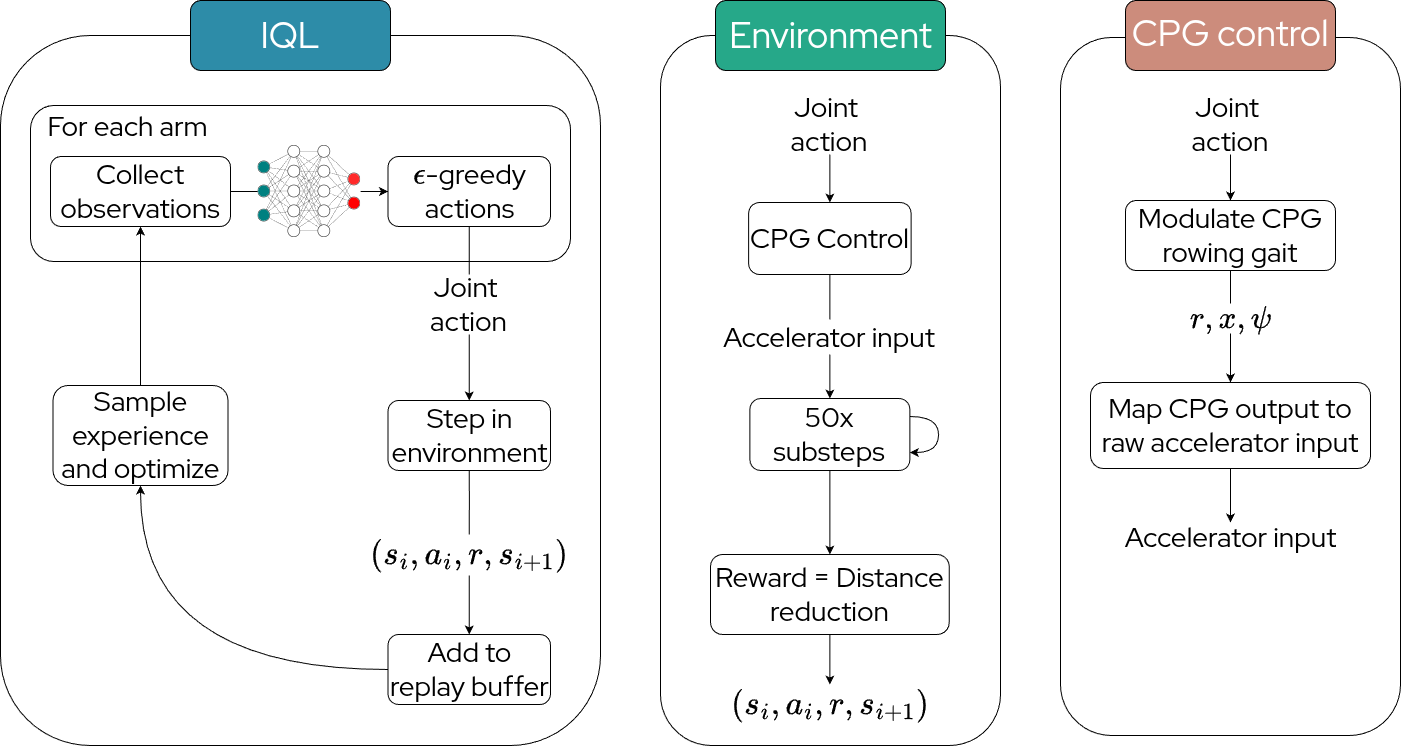

The diagram above was exported from draw.io. Its source (the exported page's mxGraphModel, read from the mxfile embedded in the PNG):
<mxGraphModel dx="1863" dy="1262" grid="1" gridSize="10" guides="1" tooltips="1" connect="1" arrows="1" fold="1" page="1" pageScale="1" pageWidth="827" pageHeight="1169" math="1" shadow="0">
  <root>
    <mxCell id="0" />
    <mxCell id="1" parent="0" />
    <mxCell id="PVndWHz5h4cZEU6JbYKX-2" parent="1" style="rounded=1;whiteSpace=wrap;html=1;fillColor=light-dark(#FFFFFF,#FFFFFF);fontColor=light-dark(#000000,#000000);" value="" vertex="1">
      <mxGeometry height="710" width="600" y="35" as="geometry" />
    </mxCell>
    <mxCell id="PVndWHz5h4cZEU6JbYKX-3" parent="1" style="rounded=1;whiteSpace=wrap;html=1;fillColor=light-dark(#2D8CA8,#4394AC);fillStyle=solid;gradientColor=none;fontColor=light-dark(#000000,#000000);" value="" vertex="1">
      <mxGeometry height="70" width="200" x="190" as="geometry" />
    </mxCell>
    <mxCell id="PVndWHz5h4cZEU6JbYKX-5" parent="1" style="text;html=1;whiteSpace=wrap;strokeColor=none;fillColor=none;align=center;verticalAlign=middle;rounded=0;fontColor=light-dark(#FFFFFF,#FFFFFF);fontSize=36;fontFamily=Red Hat Display;fontSource=https%3A%2F%2Ffonts.googleapis.com%2Fcss%3Ffamily%3DRed%2BHat%2BDisplay;fontStyle=0;container=1;" value="IQL" vertex="1">
      <mxGeometry height="30" width="60" x="260" y="20" as="geometry" />
    </mxCell>
    <mxCell id="PVndWHz5h4cZEU6JbYKX-6" parent="1" style="rounded=1;whiteSpace=wrap;html=1;fillColor=light-dark(#FFFFFF,#FFFFFF);fontColor=light-dark(#000000,#000000);" value="" vertex="1">
      <mxGeometry height="710" width="340" x="660" y="35" as="geometry" />
    </mxCell>
    <mxCell id="PVndWHz5h4cZEU6JbYKX-7" parent="1" style="rounded=1;whiteSpace=wrap;html=1;fillColor=light-dark(#26A889,#4394AC);fillStyle=solid;gradientColor=none;fontColor=light-dark(#000000,#000000);fontStyle=0" value="" vertex="1">
      <mxGeometry height="70" width="230" x="715" as="geometry" />
    </mxCell>
    <mxCell id="PVndWHz5h4cZEU6JbYKX-8" parent="1" style="text;html=1;whiteSpace=wrap;strokeColor=none;fillColor=none;align=center;verticalAlign=middle;rounded=0;fontColor=light-dark(#FFFFFF,#FFFFFF);fontSize=36;fontFamily=Red Hat Display;fontSource=https%3A%2F%2Ffonts.googleapis.com%2Fcss%3Ffamily%3DRed%2BHat%2BDisplay;fontStyle=0" value="Environment" vertex="1">
      <mxGeometry height="25" width="65" x="797.5" y="22.5" as="geometry" />
    </mxCell>
    <mxCell id="PVndWHz5h4cZEU6JbYKX-13" parent="1" style="rounded=1;whiteSpace=wrap;html=1;fillColor=light-dark(#FFFFFF,#FFFFFF);fontColor=light-dark(#000000,#000000);" value="" vertex="1">
      <mxGeometry height="698" width="340" x="1060" y="37" as="geometry" />
    </mxCell>
    <mxCell id="PVndWHz5h4cZEU6JbYKX-14" parent="1" style="rounded=1;whiteSpace=wrap;html=1;fillColor=light-dark(#CC8C7C,#4394AC);fillStyle=solid;gradientColor=none;fontColor=light-dark(#000000,#000000);" value="" vertex="1">
      <mxGeometry height="70" width="210" x="1125" as="geometry" />
    </mxCell>
    <mxCell id="PVndWHz5h4cZEU6JbYKX-15" parent="1" style="text;html=1;whiteSpace=wrap;strokeColor=none;fillColor=none;align=center;verticalAlign=middle;rounded=0;fontColor=light-dark(#FFFFFF,#FFFFFF);fontSize=36;fontFamily=Red Hat Display;fontSource=https%3A%2F%2Ffonts.googleapis.com%2Fcss%3Ffamily%3DRed%2BHat%2BDisplay;fontStyle=0" value="CPG control" vertex="1">
      <mxGeometry height="25" width="200" x="1130" y="20" as="geometry" />
    </mxCell>
    <mxCell id="Yrja2kV_NFgE-igCIyvg-35" edge="1" parent="1" source="0Tunu0gu9B9KrkULtyji-49" style="edgeStyle=orthogonalEdgeStyle;rounded=0;orthogonalLoop=1;jettySize=auto;html=1;exitX=0.5;exitY=1;exitDx=0;exitDy=0;entryX=0.5;entryY=0;entryDx=0;entryDy=0;" target="Yrja2kV_NFgE-igCIyvg-33">
      <mxGeometry relative="1" as="geometry" />
    </mxCell>
    <mxCell id="0Tunu0gu9B9KrkULtyji-49" parent="1" style="text;html=1;whiteSpace=wrap;strokeColor=none;fillColor=none;align=center;verticalAlign=middle;rounded=0;fontFamily=Red Hat Display;fontSource=https%3A%2F%2Ffonts.googleapis.com%2Fcss%3Ffamily%3DRed%2BHat%2BDisplay;fontSize=28;" value="Joint&amp;nbsp;&lt;div&gt;action&lt;/div&gt;" vertex="1">
      <mxGeometry height="60" width="96" x="781.37" y="94" as="geometry" />
    </mxCell>
    <mxCell id="Yrja2kV_NFgE-igCIyvg-11" parent="1" style="rounded=1;whiteSpace=wrap;html=1;fillColor=light-dark(#FFFFFF,#FFFFFF);" value="" vertex="1">
      <mxGeometry height="156" width="540" x="30" y="105" as="geometry" />
    </mxCell>
    <mxCell id="Yrja2kV_NFgE-igCIyvg-12" parent="1" style="text;html=1;whiteSpace=wrap;strokeColor=none;fillColor=none;align=center;verticalAlign=middle;rounded=0;fontFamily=Red Hat Display;fontSource=https%3A%2F%2Ffonts.googleapis.com%2Fcss%3Ffamily%3DRed%2BHat%2BDisplay;fontSize=28;" value="For each arm" vertex="1">
      <mxGeometry height="30" width="185" x="35" y="111" as="geometry" />
    </mxCell>
    <mxCell id="Yrja2kV_NFgE-igCIyvg-19" edge="1" parent="1" source="Yrja2kV_NFgE-igCIyvg-13" style="edgeStyle=orthogonalEdgeStyle;rounded=0;orthogonalLoop=1;jettySize=auto;html=1;exitX=1;exitY=0.5;exitDx=0;exitDy=0;entryX=0;entryY=0.5;entryDx=0;entryDy=0;endArrow=none;endFill=0;" target="Yrja2kV_NFgE-igCIyvg-14">
      <mxGeometry relative="1" as="geometry" />
    </mxCell>
    <mxCell id="Yrja2kV_NFgE-igCIyvg-13" parent="1" style="rounded=1;whiteSpace=wrap;html=1;fillColor=light-dark(#FFFFFF,#FFFFFF);fontColor=light-dark(#000000,#000000);fontFamily=Red Hat Display;fontSource=https%3A%2F%2Ffonts.googleapis.com%2Fcss%3Ffamily%3DRed%2BHat%2BDisplay;fontSize=28;" value="Collect observations" vertex="1">
      <mxGeometry height="70" width="180" x="50" y="156" as="geometry" />
    </mxCell>
    <mxCell id="Yrja2kV_NFgE-igCIyvg-20" edge="1" parent="1" source="Yrja2kV_NFgE-igCIyvg-14" style="edgeStyle=orthogonalEdgeStyle;rounded=0;orthogonalLoop=1;jettySize=auto;html=1;exitX=1;exitY=0.5;exitDx=0;exitDy=0;entryX=0;entryY=0.5;entryDx=0;entryDy=0;" target="Yrja2kV_NFgE-igCIyvg-15">
      <mxGeometry relative="1" as="geometry" />
    </mxCell>
    <mxCell id="Yrja2kV_NFgE-igCIyvg-14" parent="1" style="shape=image;verticalLabelPosition=bottom;labelBackgroundColor=default;verticalAlign=top;aspect=fixed;imageAspect=0;editableCssRules=.*;image=data:image/svg+xml,(base64 omitted: 15080 chars);fontColor=light-dark(#000000,#000000);" value="" vertex="1">
      <mxGeometry height="92" width="102.62" x="257.5" y="145" as="geometry" />
    </mxCell>
    <mxCell id="Yrja2kV_NFgE-igCIyvg-23" edge="1" parent="1" source="Yrja2kV_NFgE-igCIyvg-15" style="edgeStyle=orthogonalEdgeStyle;rounded=0;orthogonalLoop=1;jettySize=auto;html=1;exitX=0.5;exitY=1;exitDx=0;exitDy=0;entryX=0.5;entryY=0;entryDx=0;entryDy=0;endArrow=none;endFill=0;" target="Yrja2kV_NFgE-igCIyvg-22">
      <mxGeometry relative="1" as="geometry" />
    </mxCell>
    <mxCell id="Yrja2kV_NFgE-igCIyvg-15" parent="1" style="rounded=1;whiteSpace=wrap;html=1;fillColor=light-dark(#FFFFFF,#FFFFFF);fontColor=light-dark(#000000,#000000);fontFamily=Red Hat Display;fontSource=https%3A%2F%2Ffonts.googleapis.com%2Fcss%3Ffamily%3DRed%2BHat%2BDisplay;fontSize=28;" value="&lt;span style=&quot;background-color: transparent;&quot;&gt;\(\epsilon\)-greedy actions&lt;/span&gt;" vertex="1">
      <mxGeometry height="70" width="162.5" x="387.5" y="156" as="geometry" />
    </mxCell>
    <mxCell id="Yrja2kV_NFgE-igCIyvg-27" edge="1" parent="1" source="Yrja2kV_NFgE-igCIyvg-21" style="edgeStyle=orthogonalEdgeStyle;rounded=0;orthogonalLoop=1;jettySize=auto;html=1;exitX=0.5;exitY=1;exitDx=0;exitDy=0;endArrow=none;endFill=0;" target="Yrja2kV_NFgE-igCIyvg-25">
      <mxGeometry relative="1" as="geometry" />
    </mxCell>
    <mxCell id="Yrja2kV_NFgE-igCIyvg-21" parent="1" style="rounded=1;whiteSpace=wrap;html=1;fillColor=light-dark(#FFFFFF,#FFFFFF);fontColor=light-dark(#000000,#000000);fontFamily=Red Hat Display;fontSource=https%3A%2F%2Ffonts.googleapis.com%2Fcss%3Ffamily%3DRed%2BHat%2BDisplay;fontSize=28;" value="Step in environment" vertex="1">
      <mxGeometry height="70" width="162.5" x="387.5" y="400" as="geometry" />
    </mxCell>
    <mxCell id="Yrja2kV_NFgE-igCIyvg-24" edge="1" parent="1" source="Yrja2kV_NFgE-igCIyvg-22" style="edgeStyle=orthogonalEdgeStyle;rounded=0;orthogonalLoop=1;jettySize=auto;html=1;exitX=0.5;exitY=1;exitDx=0;exitDy=0;entryX=0.5;entryY=0;entryDx=0;entryDy=0;" target="Yrja2kV_NFgE-igCIyvg-21">
      <mxGeometry relative="1" as="geometry" />
    </mxCell>
    <mxCell id="Yrja2kV_NFgE-igCIyvg-22" parent="1" style="text;html=1;whiteSpace=wrap;strokeColor=none;fillColor=none;align=center;verticalAlign=middle;rounded=0;fontFamily=Red Hat Display;fontSource=https%3A%2F%2Ffonts.googleapis.com%2Fcss%3Ffamily%3DRed%2BHat%2BDisplay;fontSize=28;" value="Joint&amp;nbsp;&lt;div&gt;action&lt;/div&gt;" vertex="1">
      <mxGeometry height="60" width="73" x="432.25" y="274" as="geometry" />
    </mxCell>
    <mxCell id="Yrja2kV_NFgE-igCIyvg-28" edge="1" parent="1" source="Yrja2kV_NFgE-igCIyvg-25" style="edgeStyle=orthogonalEdgeStyle;rounded=0;orthogonalLoop=1;jettySize=auto;html=1;" target="Yrja2kV_NFgE-igCIyvg-26">
      <mxGeometry relative="1" as="geometry" />
    </mxCell>
    <mxCell id="Yrja2kV_NFgE-igCIyvg-25" parent="1" style="text;html=1;whiteSpace=wrap;strokeColor=none;fillColor=none;align=center;verticalAlign=middle;rounded=0;fontSize=28;" value="&lt;div&gt;\((s_i,a_i,r,s_{i+1})\)&lt;/div&gt;" vertex="1">
      <mxGeometry height="41" width="191.25" x="373.13" y="534" as="geometry" />
    </mxCell>
    <mxCell id="Yrja2kV_NFgE-igCIyvg-30" edge="1" parent="1" source="Yrja2kV_NFgE-igCIyvg-26" style="edgeStyle=orthogonalEdgeStyle;rounded=0;orthogonalLoop=1;jettySize=auto;html=1;exitX=0;exitY=0.5;exitDx=0;exitDy=0;entryX=0.5;entryY=1;entryDx=0;entryDy=0;curved=1;" target="Yrja2kV_NFgE-igCIyvg-29">
      <mxGeometry relative="1" as="geometry" />
    </mxCell>
    <mxCell id="Yrja2kV_NFgE-igCIyvg-26" parent="1" style="rounded=1;whiteSpace=wrap;html=1;fillColor=light-dark(#FFFFFF,#FFFFFF);fontColor=light-dark(#000000,#000000);fontFamily=Red Hat Display;fontSource=https%3A%2F%2Ffonts.googleapis.com%2Fcss%3Ffamily%3DRed%2BHat%2BDisplay;fontSize=28;" value="Add to replay buffer" vertex="1">
      <mxGeometry height="70" width="162.5" x="387.5" y="634" as="geometry" />
    </mxCell>
    <mxCell id="Yrja2kV_NFgE-igCIyvg-31" edge="1" parent="1" source="Yrja2kV_NFgE-igCIyvg-29" style="edgeStyle=orthogonalEdgeStyle;rounded=0;orthogonalLoop=1;jettySize=auto;html=1;exitX=0.5;exitY=0;exitDx=0;exitDy=0;entryX=0.5;entryY=1;entryDx=0;entryDy=0;" target="Yrja2kV_NFgE-igCIyvg-13">
      <mxGeometry relative="1" as="geometry" />
    </mxCell>
    <mxCell id="Yrja2kV_NFgE-igCIyvg-29" parent="1" style="rounded=1;whiteSpace=wrap;html=1;fillColor=light-dark(#FFFFFF,#FFFFFF);fontColor=light-dark(#000000,#000000);fontFamily=Red Hat Display;fontSource=https%3A%2F%2Ffonts.googleapis.com%2Fcss%3Ffamily%3DRed%2BHat%2BDisplay;fontSize=28;" value="Sample experience and optimize" vertex="1">
      <mxGeometry height="100" width="175" x="52.5" y="385" as="geometry" />
    </mxCell>
    <mxCell id="Yrja2kV_NFgE-igCIyvg-38" edge="1" parent="1" source="Yrja2kV_NFgE-igCIyvg-33" style="edgeStyle=orthogonalEdgeStyle;rounded=0;orthogonalLoop=1;jettySize=auto;html=1;exitX=0.5;exitY=1;exitDx=0;exitDy=0;entryX=0.5;entryY=0;entryDx=0;entryDy=0;endArrow=none;endFill=0;" target="Yrja2kV_NFgE-igCIyvg-37">
      <mxGeometry relative="1" as="geometry" />
    </mxCell>
    <mxCell id="Yrja2kV_NFgE-igCIyvg-33" parent="1" style="rounded=1;whiteSpace=wrap;html=1;fillColor=light-dark(#FFFFFF,#FFFFFF);fontColor=light-dark(#000000,#000000);fontFamily=Red Hat Display;fontSource=https%3A%2F%2Ffonts.googleapis.com%2Fcss%3Ffamily%3DRed%2BHat%2BDisplay;fontSize=28;" value="&lt;div&gt;CPG Control&lt;/div&gt;" vertex="1">
      <mxGeometry height="72" width="162.5" x="748.12" y="202" as="geometry" />
    </mxCell>
    <mxCell id="Yrja2kV_NFgE-igCIyvg-45" edge="1" parent="1" source="Yrja2kV_NFgE-igCIyvg-36" style="edgeStyle=orthogonalEdgeStyle;rounded=0;orthogonalLoop=1;jettySize=auto;html=1;exitX=0.5;exitY=1;exitDx=0;exitDy=0;entryX=0.5;entryY=0;entryDx=0;entryDy=0;" target="Yrja2kV_NFgE-igCIyvg-41">
      <mxGeometry relative="1" as="geometry" />
    </mxCell>
    <mxCell id="Yrja2kV_NFgE-igCIyvg-36" parent="1" style="rounded=1;whiteSpace=wrap;html=1;fillColor=light-dark(#FFFFFF,#FFFFFF);fontColor=light-dark(#000000,#000000);fontFamily=Red Hat Display;fontSource=https%3A%2F%2Ffonts.googleapis.com%2Fcss%3Ffamily%3DRed%2BHat%2BDisplay;fontSize=28;" value="50x substeps" vertex="1">
      <mxGeometry height="72" width="160" x="749.37" y="398" as="geometry" />
    </mxCell>
    <mxCell id="Yrja2kV_NFgE-igCIyvg-39" edge="1" parent="1" source="Yrja2kV_NFgE-igCIyvg-37" style="edgeStyle=orthogonalEdgeStyle;rounded=0;orthogonalLoop=1;jettySize=auto;html=1;exitX=0.5;exitY=1;exitDx=0;exitDy=0;entryX=0.5;entryY=0;entryDx=0;entryDy=0;" target="Yrja2kV_NFgE-igCIyvg-36">
      <mxGeometry relative="1" as="geometry" />
    </mxCell>
    <mxCell id="Yrja2kV_NFgE-igCIyvg-37" parent="1" style="text;html=1;whiteSpace=wrap;strokeColor=none;fillColor=none;align=center;verticalAlign=middle;rounded=0;fontFamily=Red Hat Display;fontSource=https%3A%2F%2Ffonts.googleapis.com%2Fcss%3Ffamily%3DRed%2BHat%2BDisplay;fontSize=28;" value="Accelerator input" vertex="1">
      <mxGeometry height="35" width="220" x="719.37" y="319" as="geometry" />
    </mxCell>
    <mxCell id="Yrja2kV_NFgE-igCIyvg-40" edge="1" parent="1" source="Yrja2kV_NFgE-igCIyvg-36" style="edgeStyle=orthogonalEdgeStyle;rounded=0;orthogonalLoop=1;jettySize=auto;html=1;exitX=1;exitY=0.25;exitDx=0;exitDy=0;entryX=1;entryY=0.75;entryDx=0;entryDy=0;curved=1;" target="Yrja2kV_NFgE-igCIyvg-36">
      <mxGeometry relative="1" as="geometry">
        <Array as="points">
          <mxPoint x="938.1199999999999" y="416" />
          <mxPoint x="938.1199999999999" y="452" />
        </Array>
      </mxGeometry>
    </mxCell>
    <mxCell id="Yrja2kV_NFgE-igCIyvg-46" edge="1" parent="1" source="Yrja2kV_NFgE-igCIyvg-41" style="edgeStyle=orthogonalEdgeStyle;rounded=0;orthogonalLoop=1;jettySize=auto;html=1;exitX=0.5;exitY=1;exitDx=0;exitDy=0;entryX=0.5;entryY=0;entryDx=0;entryDy=0;" target="Yrja2kV_NFgE-igCIyvg-44">
      <mxGeometry relative="1" as="geometry" />
    </mxCell>
    <mxCell id="Yrja2kV_NFgE-igCIyvg-41" parent="1" style="rounded=1;whiteSpace=wrap;html=1;fillColor=light-dark(#FFFFFF,#FFFFFF);fontColor=light-dark(#000000,#000000);fontFamily=Red Hat Display;fontSource=https%3A%2F%2Ffonts.googleapis.com%2Fcss%3Ffamily%3DRed%2BHat%2BDisplay;fontSize=28;" value="Reward =&amp;nbsp;&lt;span style=&quot;background-color: transparent;&quot;&gt;Distance reduction&lt;/span&gt;" vertex="1">
      <mxGeometry height="80" width="238.75" x="710.0000000000001" y="554" as="geometry" />
    </mxCell>
    <mxCell id="Yrja2kV_NFgE-igCIyvg-44" parent="1" style="text;html=1;whiteSpace=wrap;strokeColor=none;fillColor=none;align=center;verticalAlign=middle;rounded=0;fontSize=28;" value="&lt;div&gt;\((s_i,a_i,r,s_{i+1})\)&lt;/div&gt;" vertex="1">
      <mxGeometry height="41" width="191.25" x="733.7500000000001" y="684" as="geometry" />
    </mxCell>
    <mxCell id="Yrja2kV_NFgE-igCIyvg-50" edge="1" parent="1" source="Yrja2kV_NFgE-igCIyvg-47" style="edgeStyle=orthogonalEdgeStyle;rounded=0;orthogonalLoop=1;jettySize=auto;html=1;exitX=0.5;exitY=1;exitDx=0;exitDy=0;entryX=0.5;entryY=0;entryDx=0;entryDy=0;" target="Yrja2kV_NFgE-igCIyvg-48">
      <mxGeometry relative="1" as="geometry" />
    </mxCell>
    <mxCell id="Yrja2kV_NFgE-igCIyvg-47" parent="1" style="text;html=1;whiteSpace=wrap;strokeColor=none;fillColor=none;align=center;verticalAlign=middle;rounded=0;fontFamily=Red Hat Display;fontSource=https%3A%2F%2Ffonts.googleapis.com%2Fcss%3Ffamily%3DRed%2BHat%2BDisplay;fontSize=28;" value="Joint&amp;nbsp;&lt;div&gt;action&lt;/div&gt;" vertex="1">
      <mxGeometry height="60" width="96" x="1182" y="94" as="geometry" />
    </mxCell>
    <mxCell id="Yrja2kV_NFgE-igCIyvg-53" edge="1" parent="1" source="Yrja2kV_NFgE-igCIyvg-48" style="edgeStyle=orthogonalEdgeStyle;rounded=0;orthogonalLoop=1;jettySize=auto;html=1;exitX=0.5;exitY=1;exitDx=0;exitDy=0;entryX=0.5;entryY=0;entryDx=0;entryDy=0;endArrow=none;endFill=0;" target="Yrja2kV_NFgE-igCIyvg-52">
      <mxGeometry relative="1" as="geometry" />
    </mxCell>
    <mxCell id="Yrja2kV_NFgE-igCIyvg-48" parent="1" style="rounded=1;whiteSpace=wrap;html=1;fillColor=light-dark(#FFFFFF,#FFFFFF);fontColor=light-dark(#000000,#000000);fontFamily=Red Hat Display;fontSource=https%3A%2F%2Ffonts.googleapis.com%2Fcss%3Ffamily%3DRed%2BHat%2BDisplay;fontSize=28;" value="Modulate CPG rowing gait" vertex="1">
      <mxGeometry height="70" width="210" x="1125" y="200" as="geometry" />
    </mxCell>
    <mxCell id="Yrja2kV_NFgE-igCIyvg-56" edge="1" parent="1" source="Yrja2kV_NFgE-igCIyvg-51" style="edgeStyle=orthogonalEdgeStyle;rounded=0;orthogonalLoop=1;jettySize=auto;html=1;exitX=0.5;exitY=1;exitDx=0;exitDy=0;entryX=0.5;entryY=0;entryDx=0;entryDy=0;" target="Yrja2kV_NFgE-igCIyvg-55">
      <mxGeometry relative="1" as="geometry" />
    </mxCell>
    <mxCell id="Yrja2kV_NFgE-igCIyvg-51" parent="1" style="rounded=1;whiteSpace=wrap;html=1;fillColor=light-dark(#FFFFFF,#FFFFFF);fontColor=light-dark(#000000,#000000);fontFamily=Red Hat Display;fontSource=https%3A%2F%2Ffonts.googleapis.com%2Fcss%3Ffamily%3DRed%2BHat%2BDisplay;fontSize=28;" value="Map CPG output to raw accelerator input" vertex="1">
      <mxGeometry height="86" width="280" x="1090" y="382" as="geometry" />
    </mxCell>
    <mxCell id="Yrja2kV_NFgE-igCIyvg-54" edge="1" parent="1" source="Yrja2kV_NFgE-igCIyvg-52" style="edgeStyle=orthogonalEdgeStyle;rounded=0;orthogonalLoop=1;jettySize=auto;html=1;exitX=0.5;exitY=1;exitDx=0;exitDy=0;entryX=0.5;entryY=0;entryDx=0;entryDy=0;" target="Yrja2kV_NFgE-igCIyvg-51">
      <mxGeometry relative="1" as="geometry" />
    </mxCell>
    <mxCell id="Yrja2kV_NFgE-igCIyvg-52" parent="1" style="text;html=1;whiteSpace=wrap;strokeColor=none;fillColor=none;align=center;verticalAlign=middle;rounded=0;fontFamily=Red Hat Display;fontSource=https%3A%2F%2Ffonts.googleapis.com%2Fcss%3Ffamily%3DRed%2BHat%2BDisplay;fontSize=28;" value="\(r,x,\psi\)" vertex="1">
      <mxGeometry height="30" width="109" x="1175.5" y="303" as="geometry" />
    </mxCell>
    <mxCell id="Yrja2kV_NFgE-igCIyvg-55" parent="1" style="text;html=1;whiteSpace=wrap;strokeColor=none;fillColor=none;align=center;verticalAlign=middle;rounded=0;fontFamily=Red Hat Display;fontSource=https%3A%2F%2Ffonts.googleapis.com%2Fcss%3Ffamily%3DRed%2BHat%2BDisplay;fontSize=28;" value="Accelerator input" vertex="1">
      <mxGeometry height="30" width="226.5" x="1116.75" y="522" as="geometry" />
    </mxCell>
  </root>
</mxGraphModel>